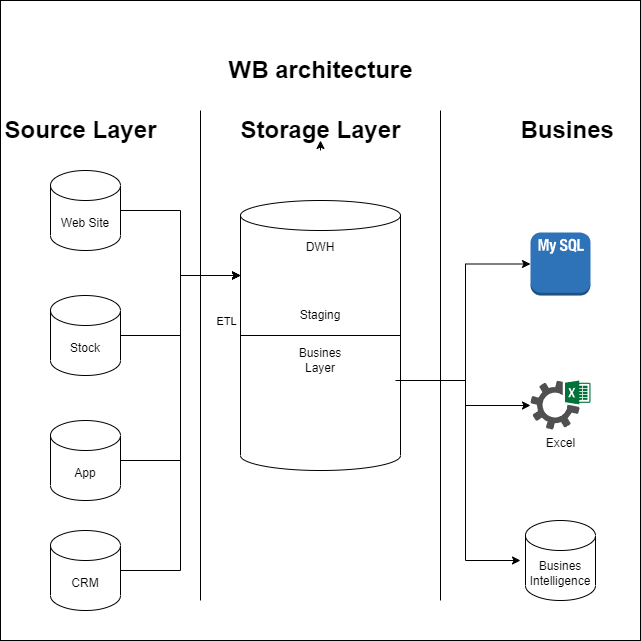

The diagram above was exported from draw.io. Its source (the exported page's mxGraphModel, read from the mxfile embedded in the PNG):
<mxGraphModel dx="1036" dy="1775" grid="1" gridSize="10" guides="1" tooltips="1" connect="1" arrows="1" fold="1" page="1" pageScale="1" pageWidth="827" pageHeight="1169" math="0" shadow="0">
  <root>
    <mxCell id="0" />
    <mxCell id="1" parent="0" />
    <mxCell id="TgmqqL8wPoNjdZ1Vm2sp-1" value="" style="whiteSpace=wrap;html=1;aspect=fixed;" vertex="1" parent="1">
      <mxGeometry x="60" y="-40" width="640" height="640" as="geometry" />
    </mxCell>
    <mxCell id="4lRJeKL5pvIg2zQoeAeS-1" value="" style="endArrow=none;html=1;rounded=0;" parent="1" edge="1">
      <mxGeometry width="50" height="50" relative="1" as="geometry">
        <mxPoint x="260" y="560" as="sourcePoint" />
        <mxPoint x="260" y="70" as="targetPoint" />
      </mxGeometry>
    </mxCell>
    <mxCell id="4lRJeKL5pvIg2zQoeAeS-2" value="Source Layer" style="text;strokeColor=none;fillColor=none;html=1;fontSize=24;fontStyle=1;verticalAlign=middle;align=center;" parent="1" vertex="1">
      <mxGeometry x="90" y="70" width="100" height="40" as="geometry" />
    </mxCell>
    <mxCell id="4lRJeKL5pvIg2zQoeAeS-3" value="Storage Layer" style="text;strokeColor=none;fillColor=none;html=1;fontSize=24;fontStyle=1;verticalAlign=middle;align=center;" parent="1" vertex="1">
      <mxGeometry x="330" y="70" width="100" height="40" as="geometry" />
    </mxCell>
    <mxCell id="4lRJeKL5pvIg2zQoeAeS-4" style="edgeStyle=orthogonalEdgeStyle;rounded=0;orthogonalLoop=1;jettySize=auto;html=1;exitX=0.5;exitY=1;exitDx=0;exitDy=0;entryX=0.5;entryY=0.75;entryDx=0;entryDy=0;entryPerimeter=0;" parent="1" source="4lRJeKL5pvIg2zQoeAeS-3" target="4lRJeKL5pvIg2zQoeAeS-3" edge="1">
      <mxGeometry relative="1" as="geometry" />
    </mxCell>
    <mxCell id="4lRJeKL5pvIg2zQoeAeS-5" value="" style="endArrow=none;html=1;rounded=0;" parent="1" edge="1">
      <mxGeometry width="50" height="50" relative="1" as="geometry">
        <mxPoint x="500" y="560" as="sourcePoint" />
        <mxPoint x="500" y="70" as="targetPoint" />
      </mxGeometry>
    </mxCell>
    <mxCell id="4lRJeKL5pvIg2zQoeAeS-6" value="Busines&amp;nbsp;" style="text;strokeColor=none;fillColor=none;html=1;fontSize=24;fontStyle=1;verticalAlign=middle;align=center;" parent="1" vertex="1">
      <mxGeometry x="580" y="70" width="100" height="40" as="geometry" />
    </mxCell>
    <mxCell id="3OrMtoBnzsdL_aL2RALo-2" style="edgeStyle=orthogonalEdgeStyle;rounded=0;orthogonalLoop=1;jettySize=auto;html=1;entryX=0;entryY=0.5;entryDx=0;entryDy=0;entryPerimeter=0;" parent="1" source="4lRJeKL5pvIg2zQoeAeS-7" target="4lRJeKL5pvIg2zQoeAeS-20" edge="1">
      <mxGeometry relative="1" as="geometry">
        <mxPoint x="520" y="290" as="targetPoint" />
        <Array as="points">
          <mxPoint x="525" y="340" />
          <mxPoint x="525" y="224" />
        </Array>
      </mxGeometry>
    </mxCell>
    <mxCell id="3OrMtoBnzsdL_aL2RALo-3" style="edgeStyle=orthogonalEdgeStyle;rounded=0;orthogonalLoop=1;jettySize=auto;html=1;" parent="1" source="4lRJeKL5pvIg2zQoeAeS-7" target="4lRJeKL5pvIg2zQoeAeS-16" edge="1">
      <mxGeometry relative="1" as="geometry">
        <Array as="points">
          <mxPoint x="525" y="340" />
          <mxPoint x="525" y="365" />
        </Array>
      </mxGeometry>
    </mxCell>
    <mxCell id="4lRJeKL5pvIg2zQoeAeS-7" value="" style="shape=cylinder3;whiteSpace=wrap;html=1;boundedLbl=1;backgroundOutline=1;size=15;" parent="1" vertex="1">
      <mxGeometry x="300" y="160" width="160" height="270" as="geometry" />
    </mxCell>
    <mxCell id="4lRJeKL5pvIg2zQoeAeS-8" value="Web Site" style="shape=cylinder3;whiteSpace=wrap;html=1;boundedLbl=1;backgroundOutline=1;size=15;" parent="1" vertex="1">
      <mxGeometry x="110" y="130" width="70" height="80" as="geometry" />
    </mxCell>
    <mxCell id="4lRJeKL5pvIg2zQoeAeS-9" value="WB architecture" style="text;strokeColor=none;fillColor=none;html=1;fontSize=24;fontStyle=1;verticalAlign=middle;align=center;" parent="1" vertex="1">
      <mxGeometry x="330" y="10" width="100" height="40" as="geometry" />
    </mxCell>
    <mxCell id="4lRJeKL5pvIg2zQoeAeS-12" style="edgeStyle=orthogonalEdgeStyle;rounded=0;orthogonalLoop=1;jettySize=auto;html=1;entryX=0;entryY=0;entryDx=0;entryDy=75;entryPerimeter=0;" parent="1" source="4lRJeKL5pvIg2zQoeAeS-10" target="4lRJeKL5pvIg2zQoeAeS-7" edge="1">
      <mxGeometry relative="1" as="geometry">
        <mxPoint x="200" y="280" as="targetPoint" />
      </mxGeometry>
    </mxCell>
    <mxCell id="4lRJeKL5pvIg2zQoeAeS-18" value="ETL" style="edgeLabel;html=1;align=center;verticalAlign=middle;resizable=0;points=[];" parent="4lRJeKL5pvIg2zQoeAeS-12" vertex="1" connectable="0">
      <mxGeometry x="-0.49" y="3" relative="1" as="geometry">
        <mxPoint x="59" y="-12" as="offset" />
      </mxGeometry>
    </mxCell>
    <mxCell id="4lRJeKL5pvIg2zQoeAeS-10" value="Stock" style="shape=cylinder3;whiteSpace=wrap;html=1;boundedLbl=1;backgroundOutline=1;size=15;" parent="1" vertex="1">
      <mxGeometry x="110" y="255" width="70" height="80" as="geometry" />
    </mxCell>
    <mxCell id="4lRJeKL5pvIg2zQoeAeS-11" value="App" style="shape=cylinder3;whiteSpace=wrap;html=1;boundedLbl=1;backgroundOutline=1;size=15;" parent="1" vertex="1">
      <mxGeometry x="110" y="380" width="70" height="80" as="geometry" />
    </mxCell>
    <mxCell id="4lRJeKL5pvIg2zQoeAeS-13" style="edgeStyle=orthogonalEdgeStyle;rounded=0;orthogonalLoop=1;jettySize=auto;html=1;exitX=1;exitY=0.5;exitDx=0;exitDy=0;exitPerimeter=0;entryX=0;entryY=0;entryDx=0;entryDy=75;entryPerimeter=0;" parent="1" source="4lRJeKL5pvIg2zQoeAeS-8" target="4lRJeKL5pvIg2zQoeAeS-7" edge="1">
      <mxGeometry relative="1" as="geometry">
        <mxPoint x="270" y="220" as="targetPoint" />
      </mxGeometry>
    </mxCell>
    <mxCell id="4lRJeKL5pvIg2zQoeAeS-14" style="edgeStyle=orthogonalEdgeStyle;rounded=0;orthogonalLoop=1;jettySize=auto;html=1;entryX=0;entryY=0;entryDx=0;entryDy=75;entryPerimeter=0;" parent="1" source="4lRJeKL5pvIg2zQoeAeS-11" target="4lRJeKL5pvIg2zQoeAeS-7" edge="1">
      <mxGeometry relative="1" as="geometry">
        <mxPoint x="300" y="260" as="targetPoint" />
      </mxGeometry>
    </mxCell>
    <mxCell id="4lRJeKL5pvIg2zQoeAeS-16" value="Excel" style="sketch=0;pointerEvents=1;shadow=0;dashed=0;html=1;strokeColor=none;fillColor=#505050;labelPosition=center;verticalLabelPosition=bottom;verticalAlign=top;outlineConnect=0;align=center;shape=mxgraph.office.services.excel_services;" parent="1" vertex="1">
      <mxGeometry x="590" y="340" width="60" height="49" as="geometry" />
    </mxCell>
    <mxCell id="4lRJeKL5pvIg2zQoeAeS-19" value="CRM" style="shape=cylinder3;whiteSpace=wrap;html=1;boundedLbl=1;backgroundOutline=1;size=15;" parent="1" vertex="1">
      <mxGeometry x="110" y="490" width="70" height="80" as="geometry" />
    </mxCell>
    <mxCell id="4lRJeKL5pvIg2zQoeAeS-20" value="" style="outlineConnect=0;dashed=0;verticalLabelPosition=bottom;verticalAlign=top;align=center;html=1;shape=mxgraph.aws3.mysql_db_instance_2;fillColor=#2E73B8;gradientColor=none;" parent="1" vertex="1">
      <mxGeometry x="590" y="192" width="60" height="63" as="geometry" />
    </mxCell>
    <mxCell id="_b4ZvS_Bz2sJnUdqVEeN-1" value="DWH" style="text;html=1;strokeColor=none;fillColor=none;align=center;verticalAlign=middle;whiteSpace=wrap;rounded=0;" parent="1" vertex="1">
      <mxGeometry x="350" y="192" width="60" height="30" as="geometry" />
    </mxCell>
    <mxCell id="_b4ZvS_Bz2sJnUdqVEeN-2" value="" style="endArrow=none;html=1;rounded=0;exitX=0;exitY=0.5;exitDx=0;exitDy=0;exitPerimeter=0;entryX=1;entryY=0.5;entryDx=0;entryDy=0;entryPerimeter=0;" parent="1" source="4lRJeKL5pvIg2zQoeAeS-7" target="4lRJeKL5pvIg2zQoeAeS-7" edge="1">
      <mxGeometry width="50" height="50" relative="1" as="geometry">
        <mxPoint x="360" y="320" as="sourcePoint" />
        <mxPoint x="410" y="270" as="targetPoint" />
      </mxGeometry>
    </mxCell>
    <mxCell id="_b4ZvS_Bz2sJnUdqVEeN-4" value="Staging" style="text;html=1;strokeColor=none;fillColor=none;align=center;verticalAlign=middle;whiteSpace=wrap;rounded=0;" parent="1" vertex="1">
      <mxGeometry x="350" y="260" width="60" height="30" as="geometry" />
    </mxCell>
    <mxCell id="_b4ZvS_Bz2sJnUdqVEeN-5" value="Busines Layer" style="text;html=1;strokeColor=none;fillColor=none;align=center;verticalAlign=middle;whiteSpace=wrap;rounded=0;" parent="1" vertex="1">
      <mxGeometry x="350" y="305" width="60" height="30" as="geometry" />
    </mxCell>
    <mxCell id="_b4ZvS_Bz2sJnUdqVEeN-7" value="Busines Intelligence" style="shape=cylinder3;whiteSpace=wrap;html=1;boundedLbl=1;backgroundOutline=1;size=15;" parent="1" vertex="1">
      <mxGeometry x="585" y="480" width="70" height="80" as="geometry" />
    </mxCell>
    <mxCell id="_b4ZvS_Bz2sJnUdqVEeN-9" style="edgeStyle=orthogonalEdgeStyle;rounded=0;orthogonalLoop=1;jettySize=auto;html=1;entryX=0;entryY=0;entryDx=0;entryDy=75;entryPerimeter=0;" parent="1" source="4lRJeKL5pvIg2zQoeAeS-19" target="4lRJeKL5pvIg2zQoeAeS-7" edge="1">
      <mxGeometry relative="1" as="geometry" />
    </mxCell>
    <mxCell id="3OrMtoBnzsdL_aL2RALo-4" style="edgeStyle=orthogonalEdgeStyle;rounded=0;orthogonalLoop=1;jettySize=auto;html=1;entryX=0;entryY=0.5;entryDx=0;entryDy=0;entryPerimeter=0;" parent="1" edge="1">
      <mxGeometry relative="1" as="geometry">
        <mxPoint x="455" y="340" as="sourcePoint" />
        <mxPoint x="580" y="520" as="targetPoint" />
        <Array as="points">
          <mxPoint x="525" y="340" />
          <mxPoint x="525" y="520" />
        </Array>
      </mxGeometry>
    </mxCell>
  </root>
</mxGraphModel>